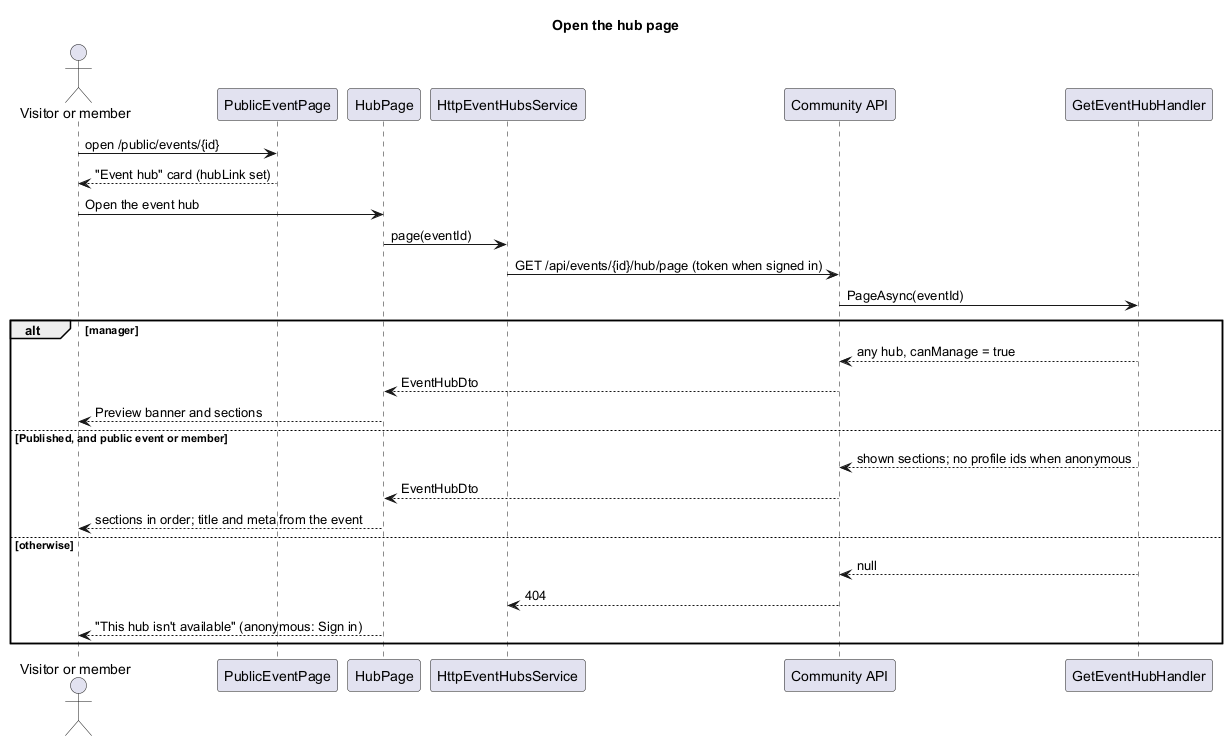

The diagram above was rendered by PlantUML. Its source (embedded in the PNG):
@startuml
title Open the hub page
actor "Visitor or member" as v
participant "PublicEventPage" as pe
participant "HubPage" as page
participant "HttpEventHubsService" as svc
participant "Community API" as api
participant "GetEventHubHandler" as h
v -> pe : open /public/events/{id}
pe --> v : "Event hub" card (hubLink set)
v -> page : Open the event hub
page -> svc : page(eventId)
svc -> api : GET /api/events/{id}/hub/page (token when signed in)
api -> h : PageAsync(eventId)
alt manager
  h --> api : any hub, canManage = true
  api --> page : EventHubDto
  page --> v : Preview banner and sections
else Published, and public event or member
  h --> api : shown sections; no profile ids when anonymous
  api --> page : EventHubDto
  page --> v : sections in order; title and meta from the event
else otherwise
  h --> api : null
  api --> svc : 404
  page --> v : "This hub isn't available" (anonymous: Sign in)
end
@enduml